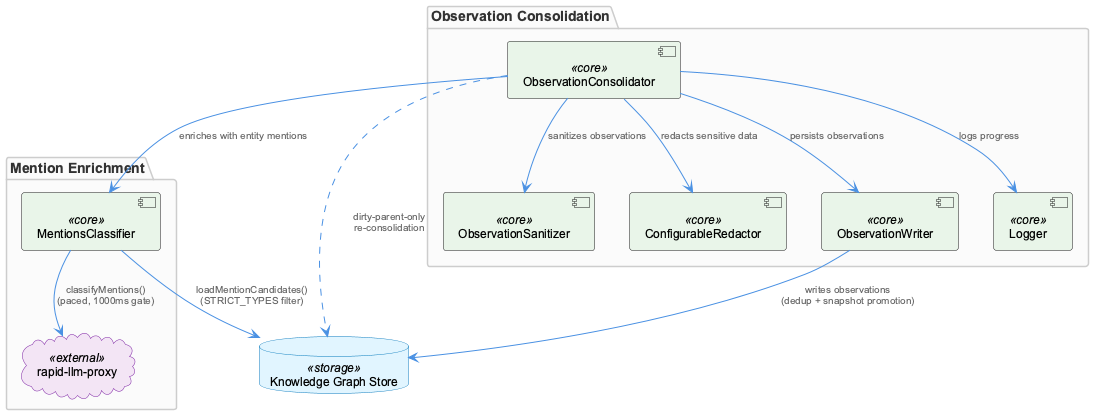

The diagram above was rendered by PlantUML. Its source (embedded in the PNG):
@startuml
!include /Users/Q284340/Agentic/coding/docs/puml/_standard-style.puml

package "Observation Consolidation" {
  component "ObservationConsolidator" as consolidator <<core>>
  component "ObservationSanitizer" as sanitizer <<core>>
  component "ConfigurableRedactor" as redactor <<core>>
  component "ObservationWriter" as writer <<core>>
  component "Logger" as logger <<core>>
}

package "Mention Enrichment" {
  component "MentionsClassifier" as classifier <<core>>
  cloud "rapid-llm-proxy" as proxy <<external>>
}

database "Knowledge Graph Store" as kg <<storage>>

consolidator --> sanitizer : "sanitizes observations"
consolidator --> redactor : "redacts sensitive data"
consolidator --> writer : "persists observations"
consolidator --> logger : "logs progress"
consolidator --> classifier : "enriches with entity mentions"

classifier --> kg : "loadMentionCandidates()\n(STRICT_TYPES filter)"
classifier --> proxy : "classifyMentions()\n(paced, 1000ms gate)"
writer --> kg : "writes observations\n(dedup + snapshot promotion)"

consolidator ..> kg : "dirty-parent-only\nre-consolidation"

@enduml